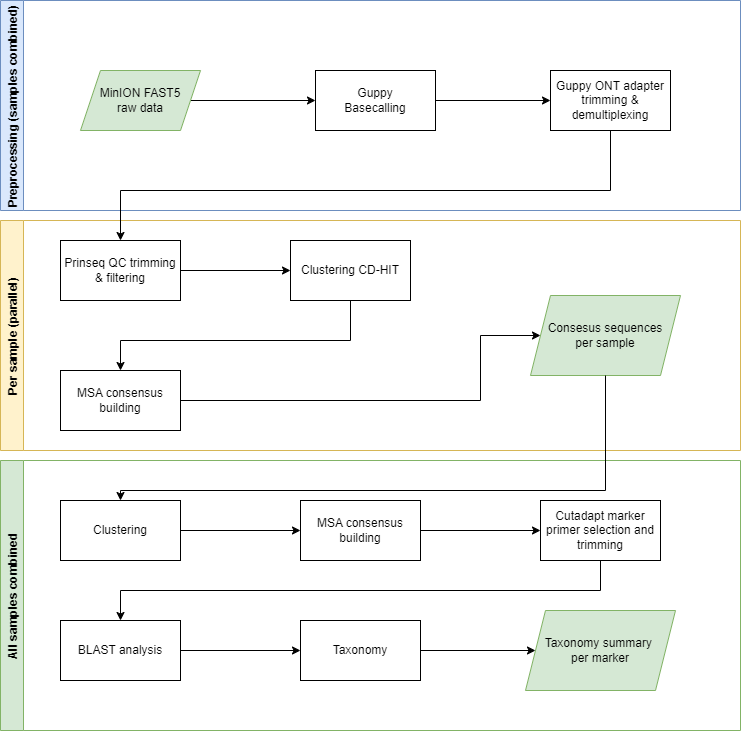

The diagram above was exported from draw.io. Its source (the exported page's mxGraphModel, read from the mxfile embedded in the PNG):
<mxGraphModel dx="1434" dy="790" grid="1" gridSize="10" guides="1" tooltips="1" connect="1" arrows="1" fold="1" page="1" pageScale="1" pageWidth="850" pageHeight="1100" math="0" shadow="0">
  <root>
    <mxCell id="0" />
    <mxCell id="1" parent="0" />
    <mxCell id="LQweoRaOkebFDZN2Et0g-1" value="Preprocessing (samples combined)" style="swimlane;horizontal=0;fillColor=#dae8fc;strokeColor=#6c8ebf;" parent="1" vertex="1">
      <mxGeometry x="50" y="20" width="740" height="210" as="geometry" />
    </mxCell>
    <mxCell id="LQweoRaOkebFDZN2Et0g-5" style="edgeStyle=orthogonalEdgeStyle;rounded=0;orthogonalLoop=1;jettySize=auto;html=1;exitX=1;exitY=0.5;exitDx=0;exitDy=0;" parent="LQweoRaOkebFDZN2Et0g-1" source="LQweoRaOkebFDZN2Et0g-2" target="LQweoRaOkebFDZN2Et0g-3" edge="1">
      <mxGeometry relative="1" as="geometry" />
    </mxCell>
    <mxCell id="LQweoRaOkebFDZN2Et0g-2" value="MinION FAST5&lt;br&gt;raw data" style="shape=parallelogram;perimeter=parallelogramPerimeter;whiteSpace=wrap;html=1;fixedSize=1;fillColor=#d5e8d4;strokeColor=#82b366;" parent="LQweoRaOkebFDZN2Et0g-1" vertex="1">
      <mxGeometry x="80" y="70" width="120" height="60" as="geometry" />
    </mxCell>
    <mxCell id="LQweoRaOkebFDZN2Et0g-6" style="edgeStyle=orthogonalEdgeStyle;rounded=0;orthogonalLoop=1;jettySize=auto;html=1;exitX=1;exitY=0.5;exitDx=0;exitDy=0;" parent="LQweoRaOkebFDZN2Et0g-1" source="LQweoRaOkebFDZN2Et0g-3" target="LQweoRaOkebFDZN2Et0g-4" edge="1">
      <mxGeometry relative="1" as="geometry" />
    </mxCell>
    <mxCell id="LQweoRaOkebFDZN2Et0g-3" value="Guppy&lt;br&gt;Basecalling" style="rounded=0;whiteSpace=wrap;html=1;" parent="LQweoRaOkebFDZN2Et0g-1" vertex="1">
      <mxGeometry x="315" y="70" width="120" height="60" as="geometry" />
    </mxCell>
    <mxCell id="LQweoRaOkebFDZN2Et0g-4" value="Guppy ONT adapter trimming &amp;amp; demultiplexing" style="rounded=0;whiteSpace=wrap;html=1;" parent="LQweoRaOkebFDZN2Et0g-1" vertex="1">
      <mxGeometry x="550" y="70" width="120" height="60" as="geometry" />
    </mxCell>
    <mxCell id="LQweoRaOkebFDZN2Et0g-7" value="Per sample (parallel)" style="swimlane;horizontal=0;fillColor=#fff2cc;strokeColor=#d6b656;" parent="1" vertex="1">
      <mxGeometry x="50" y="240" width="740" height="230" as="geometry">
        <mxRectangle x="50" y="250" width="40" height="150" as="alternateBounds" />
      </mxGeometry>
    </mxCell>
    <mxCell id="LQweoRaOkebFDZN2Et0g-13" style="edgeStyle=orthogonalEdgeStyle;rounded=0;orthogonalLoop=1;jettySize=auto;html=1;exitX=1;exitY=0.5;exitDx=0;exitDy=0;entryX=0;entryY=0.5;entryDx=0;entryDy=0;" parent="LQweoRaOkebFDZN2Et0g-7" source="LQweoRaOkebFDZN2Et0g-8" target="LQweoRaOkebFDZN2Et0g-10" edge="1">
      <mxGeometry relative="1" as="geometry" />
    </mxCell>
    <mxCell id="LQweoRaOkebFDZN2Et0g-8" value="Prinseq QC trimming &amp;amp; filtering" style="rounded=0;whiteSpace=wrap;html=1;" parent="LQweoRaOkebFDZN2Et0g-7" vertex="1">
      <mxGeometry x="60" y="20" width="120" height="60" as="geometry" />
    </mxCell>
    <mxCell id="LQweoRaOkebFDZN2Et0g-19" style="edgeStyle=orthogonalEdgeStyle;rounded=0;orthogonalLoop=1;jettySize=auto;html=1;" parent="LQweoRaOkebFDZN2Et0g-7" source="LQweoRaOkebFDZN2Et0g-10" target="LQweoRaOkebFDZN2Et0g-11" edge="1">
      <mxGeometry relative="1" as="geometry">
        <Array as="points">
          <mxPoint x="350" y="120" />
          <mxPoint x="120" y="120" />
        </Array>
      </mxGeometry>
    </mxCell>
    <mxCell id="LQweoRaOkebFDZN2Et0g-10" value="Clustering CD-HIT" style="rounded=0;whiteSpace=wrap;html=1;" parent="LQweoRaOkebFDZN2Et0g-7" vertex="1">
      <mxGeometry x="290" y="20" width="120" height="60" as="geometry" />
    </mxCell>
    <mxCell id="LQweoRaOkebFDZN2Et0g-15" style="edgeStyle=orthogonalEdgeStyle;rounded=0;orthogonalLoop=1;jettySize=auto;html=1;exitX=1;exitY=0.5;exitDx=0;exitDy=0;entryX=0;entryY=0.5;entryDx=0;entryDy=0;" parent="LQweoRaOkebFDZN2Et0g-7" source="LQweoRaOkebFDZN2Et0g-11" target="LQweoRaOkebFDZN2Et0g-17" edge="1">
      <mxGeometry relative="1" as="geometry">
        <mxPoint x="300" y="180" as="targetPoint" />
        <Array as="points">
          <mxPoint x="480" y="180" />
          <mxPoint x="480" y="115" />
        </Array>
      </mxGeometry>
    </mxCell>
    <mxCell id="LQweoRaOkebFDZN2Et0g-11" value="MSA consensus building" style="rounded=0;whiteSpace=wrap;html=1;" parent="LQweoRaOkebFDZN2Et0g-7" vertex="1">
      <mxGeometry x="60" y="150" width="120" height="60" as="geometry" />
    </mxCell>
    <mxCell id="LQweoRaOkebFDZN2Et0g-17" value="Consesus sequences&lt;br&gt;per sample" style="shape=parallelogram;perimeter=parallelogramPerimeter;whiteSpace=wrap;html=1;fixedSize=1;fillColor=#d5e8d4;strokeColor=#82b366;" parent="LQweoRaOkebFDZN2Et0g-7" vertex="1">
      <mxGeometry x="530" y="75" width="150" height="80" as="geometry" />
    </mxCell>
    <mxCell id="LQweoRaOkebFDZN2Et0g-9" style="edgeStyle=orthogonalEdgeStyle;rounded=0;orthogonalLoop=1;jettySize=auto;html=1;exitX=0.5;exitY=1;exitDx=0;exitDy=0;entryX=0.5;entryY=0;entryDx=0;entryDy=0;" parent="1" source="LQweoRaOkebFDZN2Et0g-4" target="LQweoRaOkebFDZN2Et0g-8" edge="1">
      <mxGeometry relative="1" as="geometry">
        <Array as="points">
          <mxPoint x="660" y="210" />
          <mxPoint x="170" y="210" />
        </Array>
      </mxGeometry>
    </mxCell>
    <mxCell id="LQweoRaOkebFDZN2Et0g-16" value="All samples combined" style="swimlane;horizontal=0;fillColor=#d5e8d4;strokeColor=#82b366;" parent="1" vertex="1">
      <mxGeometry x="50" y="480" width="740" height="270" as="geometry" />
    </mxCell>
    <mxCell id="LQweoRaOkebFDZN2Et0g-30" style="edgeStyle=orthogonalEdgeStyle;rounded=0;orthogonalLoop=1;jettySize=auto;html=1;" parent="LQweoRaOkebFDZN2Et0g-16" source="LQweoRaOkebFDZN2Et0g-21" target="LQweoRaOkebFDZN2Et0g-22" edge="1">
      <mxGeometry relative="1" as="geometry" />
    </mxCell>
    <mxCell id="LQweoRaOkebFDZN2Et0g-21" value="Clustering" style="rounded=0;whiteSpace=wrap;html=1;" parent="LQweoRaOkebFDZN2Et0g-16" vertex="1">
      <mxGeometry x="60" y="40" width="120" height="60" as="geometry" />
    </mxCell>
    <mxCell id="LQweoRaOkebFDZN2Et0g-31" style="edgeStyle=orthogonalEdgeStyle;rounded=0;orthogonalLoop=1;jettySize=auto;html=1;" parent="LQweoRaOkebFDZN2Et0g-16" source="LQweoRaOkebFDZN2Et0g-22" target="LQweoRaOkebFDZN2Et0g-23" edge="1">
      <mxGeometry relative="1" as="geometry" />
    </mxCell>
    <mxCell id="LQweoRaOkebFDZN2Et0g-22" value="MSA consensus building" style="rounded=0;whiteSpace=wrap;html=1;" parent="LQweoRaOkebFDZN2Et0g-16" vertex="1">
      <mxGeometry x="300" y="40" width="120" height="60" as="geometry" />
    </mxCell>
    <mxCell id="LQweoRaOkebFDZN2Et0g-32" style="edgeStyle=orthogonalEdgeStyle;rounded=0;orthogonalLoop=1;jettySize=auto;html=1;" parent="LQweoRaOkebFDZN2Et0g-16" source="LQweoRaOkebFDZN2Et0g-23" target="LQweoRaOkebFDZN2Et0g-24" edge="1">
      <mxGeometry relative="1" as="geometry">
        <Array as="points">
          <mxPoint x="600" y="130" />
          <mxPoint x="120" y="130" />
        </Array>
      </mxGeometry>
    </mxCell>
    <mxCell id="LQweoRaOkebFDZN2Et0g-23" value="Cutadapt marker primer&amp;nbsp;selection and trimming" style="rounded=0;whiteSpace=wrap;html=1;" parent="LQweoRaOkebFDZN2Et0g-16" vertex="1">
      <mxGeometry x="540" y="40" width="120" height="60" as="geometry" />
    </mxCell>
    <mxCell id="LQweoRaOkebFDZN2Et0g-33" style="edgeStyle=orthogonalEdgeStyle;rounded=0;orthogonalLoop=1;jettySize=auto;html=1;exitX=1;exitY=0.5;exitDx=0;exitDy=0;" parent="LQweoRaOkebFDZN2Et0g-16" source="LQweoRaOkebFDZN2Et0g-24" target="LQweoRaOkebFDZN2Et0g-25" edge="1">
      <mxGeometry relative="1" as="geometry" />
    </mxCell>
    <mxCell id="LQweoRaOkebFDZN2Et0g-24" value="BLAST analysis" style="rounded=0;whiteSpace=wrap;html=1;" parent="LQweoRaOkebFDZN2Et0g-16" vertex="1">
      <mxGeometry x="60" y="160" width="120" height="60" as="geometry" />
    </mxCell>
    <mxCell id="LQweoRaOkebFDZN2Et0g-29" style="edgeStyle=orthogonalEdgeStyle;rounded=0;orthogonalLoop=1;jettySize=auto;html=1;" parent="LQweoRaOkebFDZN2Et0g-16" source="LQweoRaOkebFDZN2Et0g-25" target="LQweoRaOkebFDZN2Et0g-28" edge="1">
      <mxGeometry relative="1" as="geometry" />
    </mxCell>
    <mxCell id="LQweoRaOkebFDZN2Et0g-25" value="Taxonomy" style="rounded=0;whiteSpace=wrap;html=1;" parent="LQweoRaOkebFDZN2Et0g-16" vertex="1">
      <mxGeometry x="300" y="160" width="120" height="60" as="geometry" />
    </mxCell>
    <mxCell id="LQweoRaOkebFDZN2Et0g-28" value="Taxonomy summary&amp;nbsp;&lt;br&gt;per marker" style="shape=parallelogram;perimeter=parallelogramPerimeter;whiteSpace=wrap;html=1;fixedSize=1;fillColor=#d5e8d4;strokeColor=#82b366;" parent="LQweoRaOkebFDZN2Et0g-16" vertex="1">
      <mxGeometry x="525" y="150" width="150" height="80" as="geometry" />
    </mxCell>
    <mxCell id="LQweoRaOkebFDZN2Et0g-27" style="edgeStyle=orthogonalEdgeStyle;rounded=0;orthogonalLoop=1;jettySize=auto;html=1;" parent="1" source="LQweoRaOkebFDZN2Et0g-17" target="LQweoRaOkebFDZN2Et0g-21" edge="1">
      <mxGeometry relative="1" as="geometry">
        <Array as="points">
          <mxPoint x="655" y="510" />
          <mxPoint x="170" y="510" />
        </Array>
      </mxGeometry>
    </mxCell>
  </root>
</mxGraphModel>